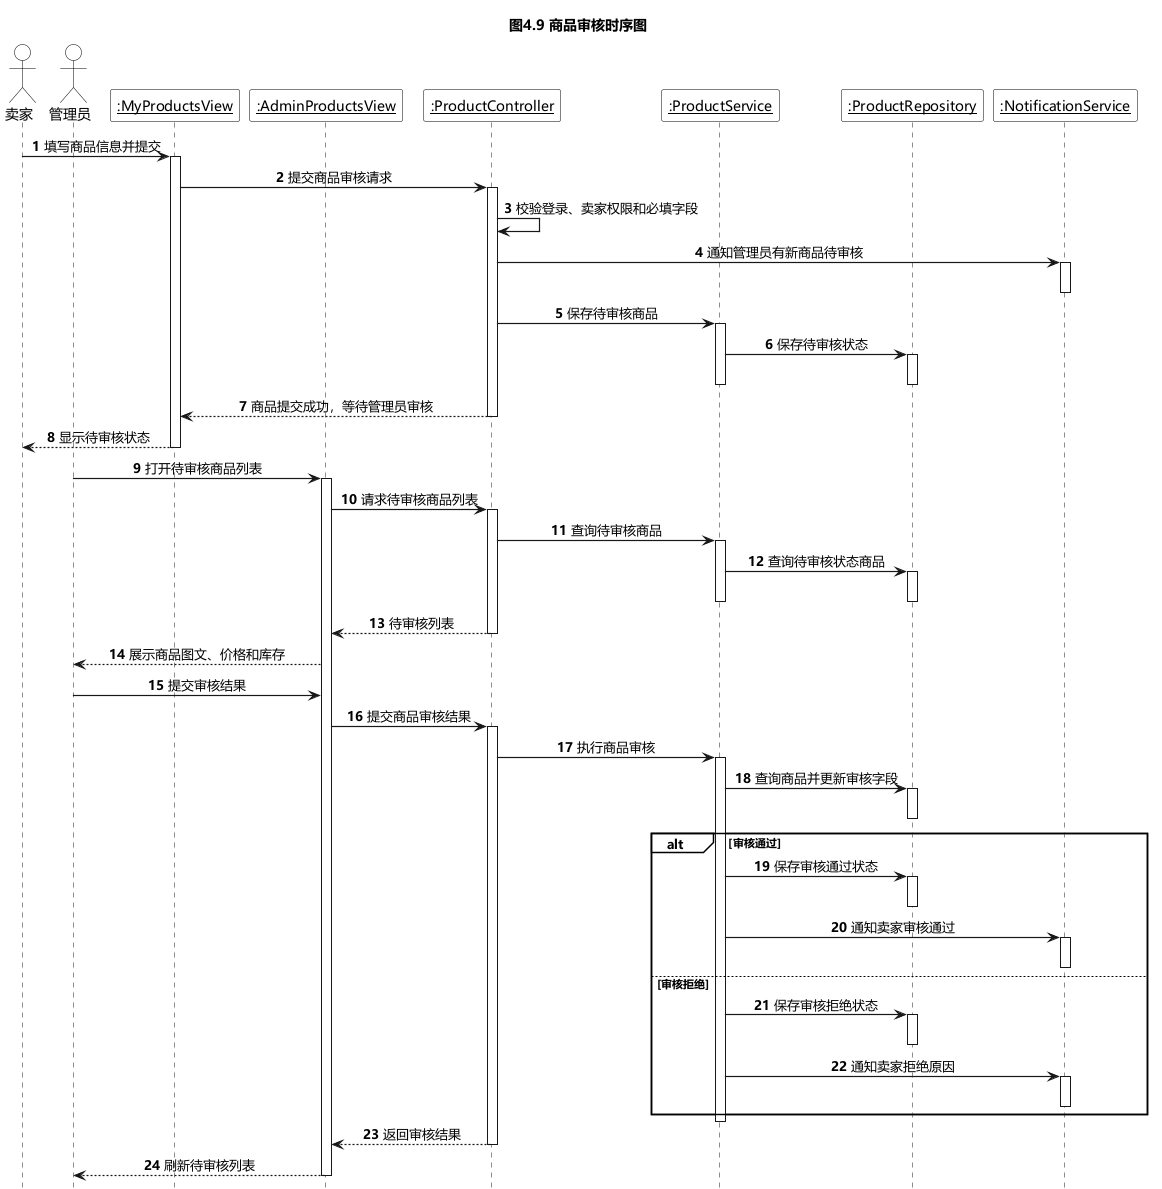

The diagram above was rendered by PlantUML. Its source (embedded in the PNG):
@startuml
!include common-sequence-style.pumlinc

title 图4.9 商品审核时序图

actor "卖家" as Seller
actor "管理员" as Admin
participant "<u>:MyProductsView</u>" as MyProductsView
participant "<u>:AdminProductsView</u>" as AdminProductsView
participant "<u>:ProductController</u>" as ProductController
participant "<u>:ProductService</u>" as ProductService
participant "<u>:ProductRepository</u>" as ProductRepository
participant "<u>:NotificationService</u>" as NotificationService

autonumber 1

Seller -> MyProductsView : 填写商品信息并提交
activate MyProductsView
MyProductsView -> ProductController : 提交商品审核请求
activate ProductController
ProductController -> ProductController : 校验登录、卖家权限和必填字段
ProductController -> NotificationService : 通知管理员有新商品待审核
activate NotificationService
deactivate NotificationService
ProductController -> ProductService : 保存待审核商品
activate ProductService
ProductService -> ProductRepository : 保存待审核状态
activate ProductRepository
deactivate ProductRepository
deactivate ProductService
ProductController --> MyProductsView : 商品提交成功，等待管理员审核
deactivate ProductController
MyProductsView --> Seller : 显示待审核状态
deactivate MyProductsView

Admin -> AdminProductsView : 打开待审核商品列表
activate AdminProductsView
AdminProductsView -> ProductController : 请求待审核商品列表
activate ProductController
ProductController -> ProductService : 查询待审核商品
activate ProductService
ProductService -> ProductRepository : 查询待审核状态商品
activate ProductRepository
deactivate ProductRepository
deactivate ProductService
ProductController --> AdminProductsView : 待审核列表
deactivate ProductController
AdminProductsView --> Admin : 展示商品图文、价格和库存

Admin -> AdminProductsView : 提交审核结果
AdminProductsView -> ProductController : 提交商品审核结果
activate ProductController
ProductController -> ProductService : 执行商品审核
activate ProductService
ProductService -> ProductRepository : 查询商品并更新审核字段
activate ProductRepository
deactivate ProductRepository
alt 审核通过
  ProductService -> ProductRepository : 保存审核通过状态
  activate ProductRepository
  deactivate ProductRepository
  ProductService -> NotificationService : 通知卖家审核通过
  activate NotificationService
  deactivate NotificationService
else 审核拒绝
  ProductService -> ProductRepository : 保存审核拒绝状态
  activate ProductRepository
  deactivate ProductRepository
  ProductService -> NotificationService : 通知卖家拒绝原因
  activate NotificationService
  deactivate NotificationService
end
deactivate ProductService
ProductController --> AdminProductsView : 返回审核结果
deactivate ProductController
AdminProductsView --> Admin : 刷新待审核列表
deactivate AdminProductsView
@enduml